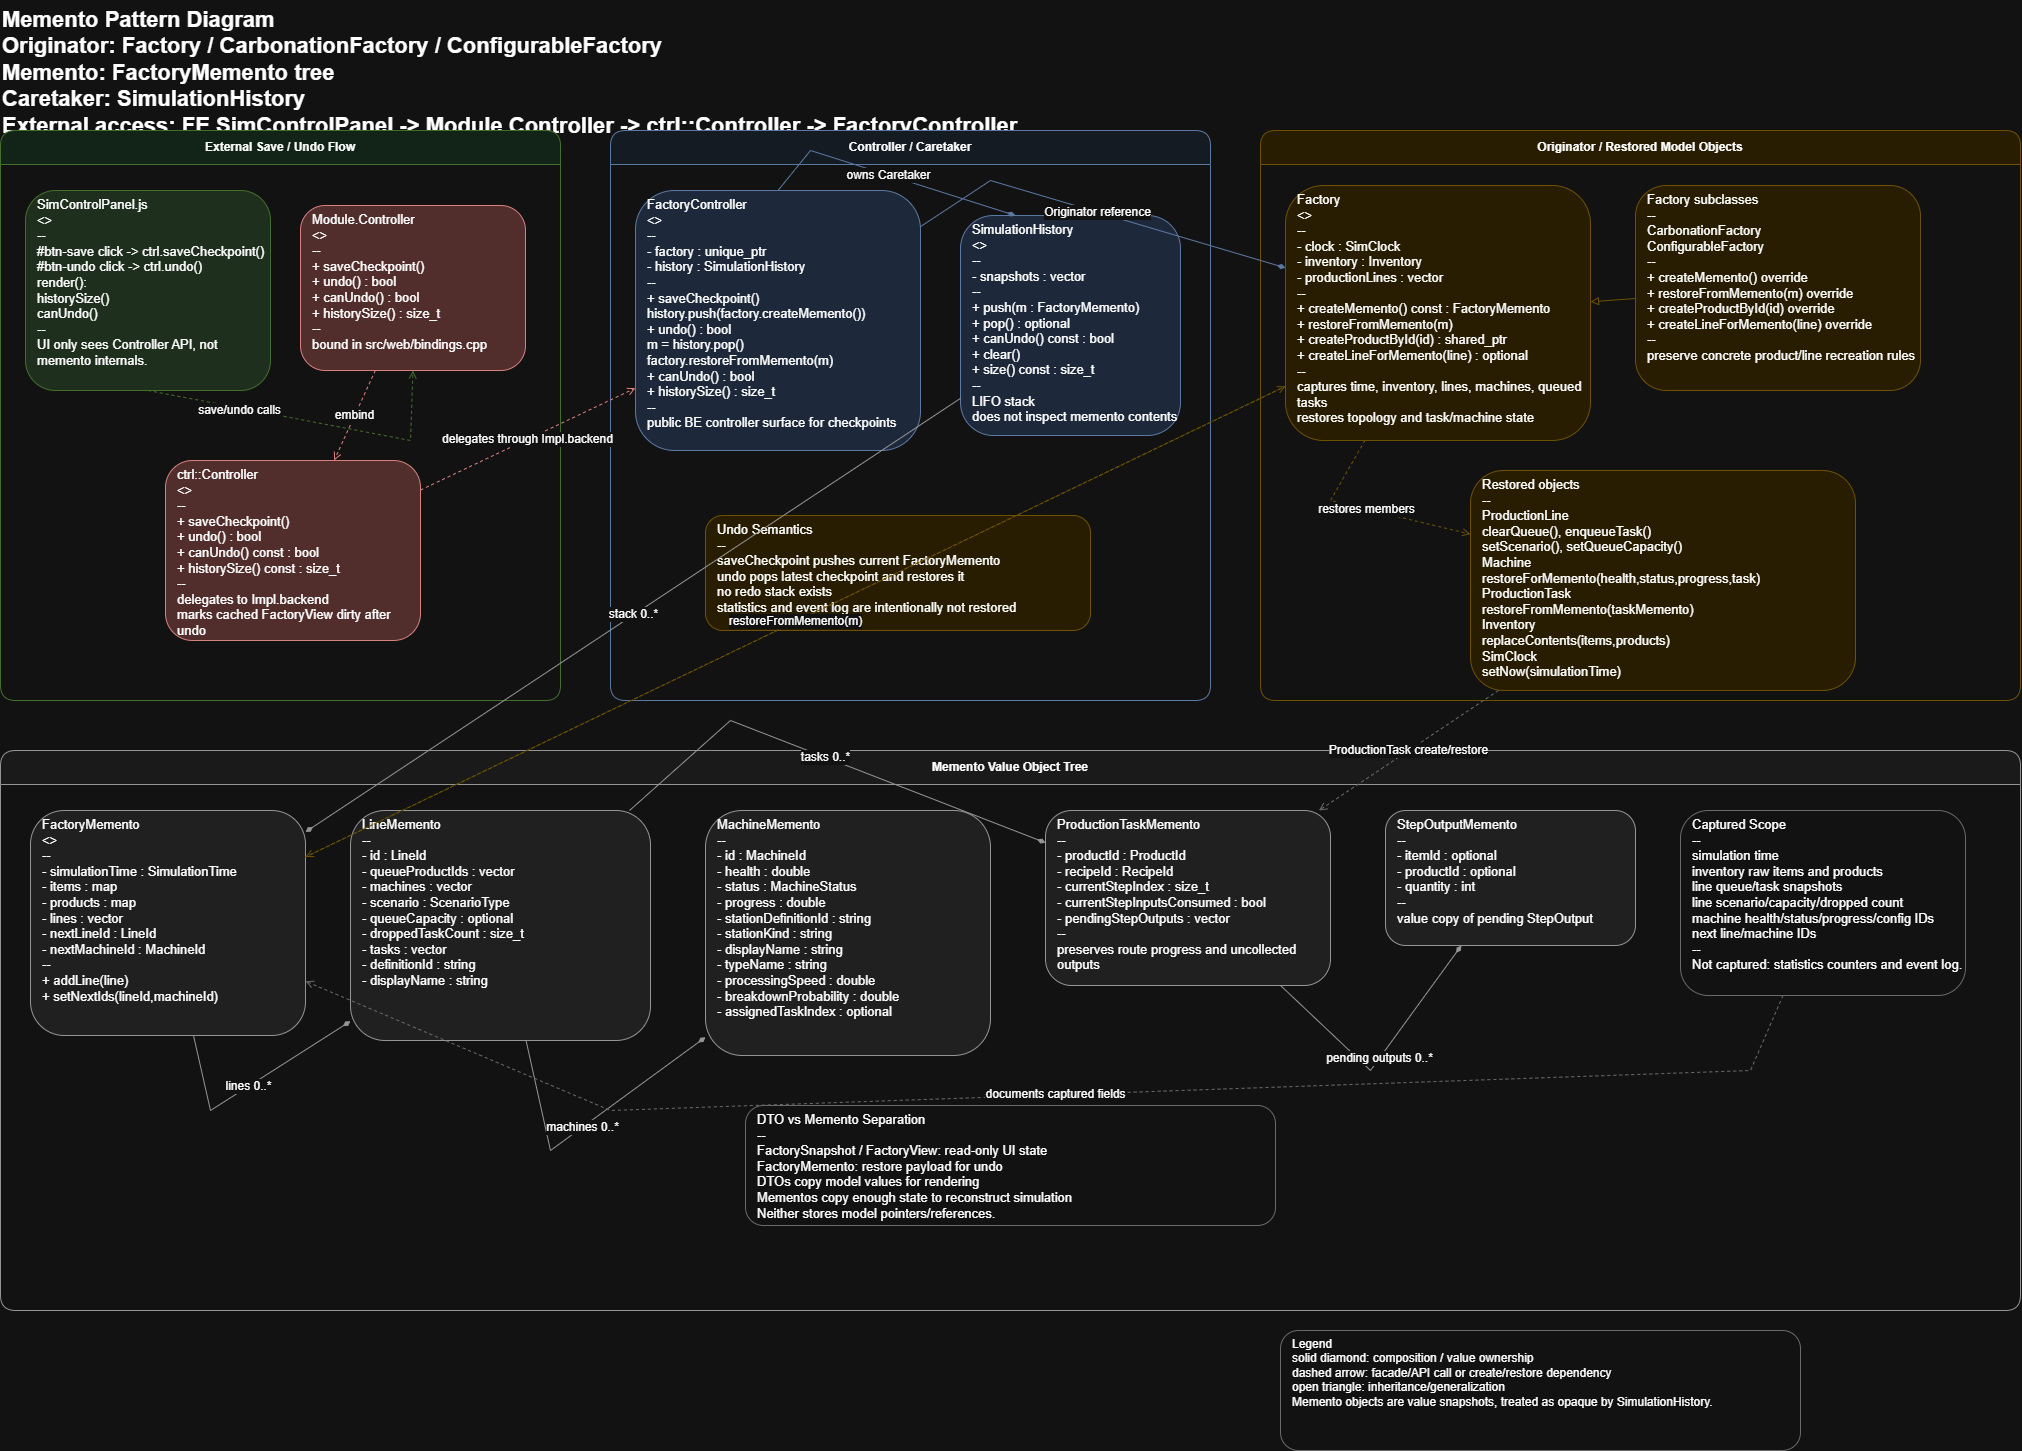

The diagram above was exported from draw.io. Its source (the exported page's mxGraphModel, read from the mxfile embedded in the PNG):
<mxGraphModel dx="2531" dy="1480" grid="1" gridSize="10" guides="1" tooltips="1" connect="1" arrows="1" fold="1" page="1" pageScale="1" pageWidth="2200" pageHeight="1500" math="0" shadow="0">
  <root>
    <mxCell id="0" />
    <mxCell id="1" parent="0" />
    <mxCell id="title" parent="1" style="text;html=1;strokeColor=none;fillColor=none;align=left;verticalAlign=top;whiteSpace=wrap;rounded=0;fontSize=22;fontStyle=1" value="Memento Pattern Diagram&#10;Originator: Factory / CarbonationFactory / ConfigurableFactory&#10;Memento: FactoryMemento tree&#10;Caretaker: SimulationHistory&#10;External access: FE SimControlPanel -&gt; Module.Controller -&gt; ctrl::Controller -&gt; FactoryController" vertex="1">
      <mxGeometry height="105" width="1280" x="40" y="20" as="geometry" />
    </mxCell>
    <mxCell id="pkg_external" parent="1" style="swimlane;html=1;startSize=34;rounded=1;whiteSpace=wrap;fillColor=#e1f5e6;strokeColor=#82b366;fontStyle=1" value="External Save / Undo Flow" vertex="1">
      <mxGeometry height="570" width="560" x="40" y="150" as="geometry" />
    </mxCell>
    <mxCell id="sim_panel" parent="pkg_external" style="rounded=1;whiteSpace=wrap;html=1;fillColor=#d5e8d4;strokeColor=#82b366;align=left;spacingLeft=10;verticalAlign=top;fontSize=13" value="SimControlPanel.js&#10;&lt;&lt;FE View&gt;&gt;&#10;--&#10;#btn-save click -&gt; ctrl.saveCheckpoint()&#10;#btn-undo click -&gt; ctrl.undo()&#10;render():&#10;  historySize()&#10;  canUndo()&#10;--&#10;UI only sees Controller API, not memento internals." vertex="1">
      <mxGeometry height="200" width="245" x="25" y="60" as="geometry" />
    </mxCell>
    <mxCell id="module_controller" parent="pkg_external" style="rounded=1;whiteSpace=wrap;html=1;fillColor=#f8cecc;strokeColor=#b85450;align=left;spacingLeft=10;verticalAlign=top;fontSize=13" value="Module.Controller&#10;&lt;&lt;embind proxy&gt;&gt;&#10;--&#10;+ saveCheckpoint()&#10;+ undo() : bool&#10;+ canUndo() : bool&#10;+ historySize() : size_t&#10;--&#10;bound in src/web/bindings.cpp" vertex="1">
      <mxGeometry height="165" width="225" x="300" y="75" as="geometry" />
    </mxCell>
    <mxCell id="ctrl_controller" parent="pkg_external" style="rounded=1;whiteSpace=wrap;html=1;fillColor=#f8cecc;strokeColor=#b85450;align=left;spacingLeft=10;verticalAlign=top;fontSize=13" value="ctrl::Controller&#10;&lt;&lt;boundary adapter&gt;&gt;&#10;--&#10;+ saveCheckpoint()&#10;+ undo() : bool&#10;+ canUndo() const : bool&#10;+ historySize() const : size_t&#10;--&#10;delegates to Impl.backend&#10;marks cached FactoryView dirty after undo" vertex="1">
      <mxGeometry height="180" width="255" x="165" y="330" as="geometry" />
    </mxCell>
    <mxCell id="pkg_controller" parent="1" style="swimlane;html=1;startSize=34;rounded=1;whiteSpace=wrap;fillColor=#eef5ff;strokeColor=#6c8ebf;fontStyle=1" value="Controller / Caretaker" vertex="1">
      <mxGeometry height="570" width="600" x="650" y="150" as="geometry" />
    </mxCell>
    <mxCell id="factory_controller" parent="pkg_controller" style="rounded=1;whiteSpace=wrap;html=1;fillColor=#dae8fc;strokeColor=#6c8ebf;align=left;spacingLeft=10;verticalAlign=top;fontSize=13" value="FactoryController&#10;&lt;&lt;facade&gt;&gt;&#10;--&#10;- factory : unique_ptr&lt;Factory&gt;&#10;- history : SimulationHistory&#10;--&#10;+ saveCheckpoint()&#10;  history.push(factory.createMemento())&#10;+ undo() : bool&#10;  m = history.pop()&#10;  factory.restoreFromMemento(m)&#10;+ canUndo() : bool&#10;+ historySize() : size_t&#10;--&#10;public BE controller surface for checkpoints" vertex="1">
      <mxGeometry height="260" width="285" x="25" y="60" as="geometry" />
    </mxCell>
    <mxCell id="history" parent="pkg_controller" style="rounded=1;whiteSpace=wrap;html=1;fillColor=#dae8fc;strokeColor=#6c8ebf;align=left;spacingLeft=10;verticalAlign=top;fontSize=13" value="SimulationHistory&#10;&lt;&lt;Caretaker&gt;&gt;&#10;--&#10;- snapshots : vector&lt;FactoryMemento&gt;&#10;--&#10;+ push(m : FactoryMemento)&#10;+ pop() : optional&lt;FactoryMemento&gt;&#10;+ canUndo() const : bool&#10;+ clear()&#10;+ size() const : size_t&#10;--&#10;LIFO stack&#10;does not inspect memento contents" vertex="1">
      <mxGeometry height="220" width="220" x="350" y="85" as="geometry" />
    </mxCell>
    <mxCell id="snapshot_note" parent="pkg_controller" style="rounded=1;whiteSpace=wrap;html=1;fillColor=#fff2cc;strokeColor=#d6b656;align=left;spacingLeft=10;verticalAlign=top;fontSize=13" value="Undo Semantics&#10;--&#10;saveCheckpoint pushes current FactoryMemento&#10;undo pops latest checkpoint and restores it&#10;no redo stack exists&#10;statistics and event log are intentionally not restored" vertex="1">
      <mxGeometry height="115" width="385" x="95" y="385" as="geometry" />
    </mxCell>
    <mxCell id="pkg_originator" parent="1" style="swimlane;html=1;startSize=34;rounded=1;whiteSpace=wrap;fillColor=#fff2cc;strokeColor=#d6b656;fontStyle=1" value="Originator / Restored Model Objects" vertex="1">
      <mxGeometry height="570" width="760" x="1300" y="150" as="geometry" />
    </mxCell>
    <mxCell id="factory" parent="pkg_originator" style="rounded=1;whiteSpace=wrap;html=1;fillColor=#fff2cc;strokeColor=#d6b656;align=left;spacingLeft=10;verticalAlign=top;fontSize=13" value="Factory&#10;&lt;&lt;Originator&gt;&gt;&#10;--&#10;- clock : SimClock&#10;- inventory : Inventory&#10;- productionLines : vector&lt;ProductionLine&gt;&#10;--&#10;+ createMemento() const : FactoryMemento&#10;+ restoreFromMemento(m)&#10;+ createProductById(id) : shared_ptr&lt;Product&gt;&#10;+ createLineForMemento(line) : optional&lt;ProductionLine&gt;&#10;--&#10;captures time, inventory, lines, machines, queued tasks&#10;restores topology and task/machine state" vertex="1">
      <mxGeometry height="255" width="305" x="25" y="55" as="geometry" />
    </mxCell>
    <mxCell id="factory_subclasses" parent="pkg_originator" style="rounded=1;whiteSpace=wrap;html=1;fillColor=#fff2cc;strokeColor=#d6b656;align=left;spacingLeft=10;verticalAlign=top;fontSize=13" value="Factory subclasses&#10;--&#10;CarbonationFactory&#10;ConfigurableFactory&#10;--&#10;+ createMemento() override&#10;+ restoreFromMemento(m) override&#10;+ createProductById(id) override&#10;+ createLineForMemento(line) override&#10;--&#10;preserve concrete product/line recreation rules" vertex="1">
      <mxGeometry height="205" width="285" x="375" y="55" as="geometry" />
    </mxCell>
    <mxCell id="line_task_machine" parent="pkg_originator" style="rounded=1;whiteSpace=wrap;html=1;fillColor=#fff2cc;strokeColor=#d6b656;align=left;spacingLeft=10;verticalAlign=top;fontSize=13" value="Restored objects&#10;--&#10;ProductionLine&#10;  clearQueue(), enqueueTask()&#10;  setScenario(), setQueueCapacity()&#10;Machine&#10;  restoreForMemento(health,status,progress,task)&#10;ProductionTask&#10;  restoreFromMemento(taskMemento)&#10;Inventory&#10;  replaceContents(items,products)&#10;SimClock&#10;  setNow(simulationTime)" vertex="1">
      <mxGeometry height="220" width="385" x="210" y="340" as="geometry" />
    </mxCell>
    <mxCell id="pkg_memento" parent="1" style="swimlane;html=1;startSize=34;rounded=1;whiteSpace=wrap;fillColor=#f5f5f5;strokeColor=#666666;fontStyle=1" value="Memento Value Object Tree" vertex="1">
      <mxGeometry height="560" width="2020" x="40" y="770" as="geometry" />
    </mxCell>
    <mxCell id="factory_memento" parent="pkg_memento" style="rounded=1;whiteSpace=wrap;html=1;fillColor=#eeeeee;strokeColor=#666666;align=left;spacingLeft=10;verticalAlign=top;fontSize=13" value="FactoryMemento&#10;&lt;&lt;Memento root&gt;&gt;&#10;--&#10;- simulationTime : SimulationTime&#10;- items : map&lt;string,int&gt;&#10;- products : map&lt;ProductId,int&gt;&#10;- lines : vector&lt;LineMemento&gt;&#10;- nextLineId : LineId&#10;- nextMachineId : MachineId&#10;--&#10;+ addLine(line)&#10;+ setNextIds(lineId,machineId)" vertex="1">
      <mxGeometry height="225" width="275" x="30" y="60" as="geometry" />
    </mxCell>
    <mxCell id="line_memento" parent="pkg_memento" style="rounded=1;whiteSpace=wrap;html=1;fillColor=#eeeeee;strokeColor=#666666;align=left;spacingLeft=10;verticalAlign=top;fontSize=13" value="LineMemento&#10;--&#10;- id : LineId&#10;- queueProductIds : vector&lt;ProductId&gt;&#10;- machines : vector&lt;MachineMemento&gt;&#10;- scenario : ScenarioType&#10;- queueCapacity : optional&lt;size_t&gt;&#10;- droppedTaskCount : size_t&#10;- tasks : vector&lt;ProductionTaskMemento&gt;&#10;- definitionId : string&#10;- displayName : string" vertex="1">
      <mxGeometry height="230" width="300" x="350" y="60" as="geometry" />
    </mxCell>
    <mxCell id="machine_memento" parent="pkg_memento" style="rounded=1;whiteSpace=wrap;html=1;fillColor=#eeeeee;strokeColor=#666666;align=left;spacingLeft=10;verticalAlign=top;fontSize=13" value="MachineMemento&#10;--&#10;- id : MachineId&#10;- health : double&#10;- status : MachineStatus&#10;- progress : double&#10;- stationDefinitionId : string&#10;- stationKind : string&#10;- displayName : string&#10;- typeName : string&#10;- processingSpeed : double&#10;- breakdownProbability : double&#10;- assignedTaskIndex : optional&lt;size_t&gt;" vertex="1">
      <mxGeometry height="245" width="285" x="705" y="60" as="geometry" />
    </mxCell>
    <mxCell id="task_memento" parent="pkg_memento" style="rounded=1;whiteSpace=wrap;html=1;fillColor=#eeeeee;strokeColor=#666666;align=left;spacingLeft=10;verticalAlign=top;fontSize=13" value="ProductionTaskMemento&#10;--&#10;- productId : ProductId&#10;- recipeId : RecipeId&#10;- currentStepIndex : size_t&#10;- currentStepInputsConsumed : bool&#10;- pendingStepOutputs : vector&lt;StepOutputMemento&gt;&#10;--&#10;preserves route progress and uncollected outputs" vertex="1">
      <mxGeometry height="175" width="285" x="1045" y="60" as="geometry" />
    </mxCell>
    <mxCell id="step_output_memento" parent="pkg_memento" style="rounded=1;whiteSpace=wrap;html=1;fillColor=#eeeeee;strokeColor=#666666;align=left;spacingLeft=10;verticalAlign=top;fontSize=13" value="StepOutputMemento&#10;--&#10;- itemId : optional&lt;string&gt;&#10;- productId : optional&lt;ProductId&gt;&#10;- quantity : int&#10;--&#10;value copy of pending StepOutput" vertex="1">
      <mxGeometry height="135" width="250" x="1385" y="60" as="geometry" />
    </mxCell>
    <mxCell id="memento_scope" parent="pkg_memento" style="rounded=1;whiteSpace=wrap;html=1;fillColor=#ffffff;strokeColor=#999999;align=left;spacingLeft=10;verticalAlign=top;fontSize=13" value="Captured Scope&#10;--&#10;simulation time&#10;inventory raw items and products&#10;line queue/task snapshots&#10;line scenario/capacity/dropped count&#10;machine health/status/progress/config IDs&#10;next line/machine IDs&#10;--&#10;Not captured: statistics counters and event log." vertex="1">
      <mxGeometry height="185" width="285" x="1680" y="60" as="geometry" />
    </mxCell>
    <mxCell id="dto_separation" parent="pkg_memento" style="rounded=1;whiteSpace=wrap;html=1;fillColor=#ffffff;strokeColor=#999999;align=left;spacingLeft=10;verticalAlign=top;fontSize=13" value="DTO vs Memento Separation&#10;--&#10;FactorySnapshot / FactoryView: read-only UI state&#10;FactoryMemento: restore payload for undo&#10;DTOs copy model values for rendering&#10;Mementos copy enough state to reconstruct simulation&#10;Neither stores model pointers/references." vertex="1">
      <mxGeometry height="120" width="530" x="745" y="355" as="geometry" />
    </mxCell>
    <mxCell id="legend" parent="1" style="rounded=1;whiteSpace=wrap;html=1;fillColor=#ffffff;strokeColor=#999999;align=left;spacingLeft=10;verticalAlign=top;fontSize=12" value="Legend&#10;solid diamond: composition / value ownership&#10;dashed arrow: facade/API call or create/restore dependency&#10;open triangle: inheritance/generalization&#10;Memento objects are value snapshots, treated as opaque by SimulationHistory." vertex="1">
      <mxGeometry height="120" width="520" x="1320" y="1350" as="geometry" />
    </mxCell>
    <mxCell id="e_fe_module" edge="1" parent="1" source="sim_panel" style="endArrow=open;dashed=1;html=1;rounded=0;strokeColor=#82b366;fontSize=12;exitX=0.5;exitY=1;exitDx=0;exitDy=0;entryX=0.5;entryY=1;entryDx=0;entryDy=0;" target="module_controller" value="save/undo calls">
      <mxGeometry relative="1" x="-0.439" y="-2" as="geometry">
        <mxPoint as="offset" />
        <Array as="points">
          <mxPoint x="450" y="460" />
        </Array>
      </mxGeometry>
    </mxCell>
    <mxCell id="e_module_ctrl" edge="1" parent="1" source="module_controller" style="endArrow=open;dashed=1;html=1;rounded=0;strokeColor=#b85450;fontSize=12" target="ctrl_controller" value="embind">
      <mxGeometry relative="1" as="geometry" />
    </mxCell>
    <mxCell id="e_ctrl_fc" edge="1" parent="1" source="ctrl_controller" style="endArrow=open;dashed=1;html=1;rounded=0;strokeColor=#b85450;fontSize=12" target="factory_controller" value="delegates through Impl.backend">
      <mxGeometry relative="1" as="geometry" />
    </mxCell>
    <mxCell id="e_fc_factory" edge="1" parent="1" source="factory_controller" style="endArrow=diamondThin;endFill=1;html=1;rounded=0;strokeColor=#6c8ebf;fontSize=12" target="factory" value="Originator reference">
      <mxGeometry relative="1" as="geometry">
        <Array as="points">
          <mxPoint x="1030" y="200" />
        </Array>
      </mxGeometry>
    </mxCell>
    <mxCell id="e_fc_history" edge="1" parent="1" source="factory_controller" style="endArrow=diamondThin;endFill=1;html=1;rounded=0;strokeColor=#6c8ebf;fontSize=12;entryX=0.25;entryY=0;entryDx=0;entryDy=0;exitX=0.5;exitY=0;exitDx=0;exitDy=0;" target="history" value="owns Caretaker">
      <mxGeometry relative="1" as="geometry">
        <Array as="points">
          <mxPoint x="850" y="170" />
        </Array>
      </mxGeometry>
    </mxCell>
    <mxCell id="e_factory_make" edge="1" parent="1" source="factory" style="endArrow=open;dashed=1;html=1;rounded=0;strokeColor=#d6b656;fontSize=12" target="factory_memento" value="createMemento()">
      <mxGeometry relative="1" as="geometry" />
    </mxCell>
    <mxCell id="e_factory_restore" edge="1" parent="1" source="factory_memento" style="endArrow=open;dashed=1;html=1;rounded=0;strokeColor=#d6b656;fontSize=12" target="factory" value="restoreFromMemento(m)">
      <mxGeometry relative="1" as="geometry" />
    </mxCell>
    <mxCell id="e_history_memento" edge="1" parent="1" source="history" style="endArrow=diamondThin;endFill=1;html=1;rounded=0;strokeColor=#666666;fontSize=12" target="factory_memento" value="stack 0..*">
      <mxGeometry relative="1" as="geometry" />
    </mxCell>
    <mxCell id="e_subclasses_factory" edge="1" parent="1" source="factory_subclasses" style="endArrow=block;endFill=0;html=1;rounded=0;strokeColor=#d6b656;" target="factory" value="">
      <mxGeometry relative="1" as="geometry" />
    </mxCell>
    <mxCell id="e_factory_objects" edge="1" parent="1" source="factory" style="endArrow=open;dashed=1;html=1;rounded=0;strokeColor=#d6b656;fontSize=12" target="line_task_machine" value="restores members">
      <mxGeometry relative="1" as="geometry">
        <Array as="points">
          <mxPoint x="1370" y="520" />
        </Array>
      </mxGeometry>
    </mxCell>
    <mxCell id="e_fm_line" edge="1" parent="1" source="factory_memento" style="endArrow=diamondThin;endFill=1;html=1;rounded=0;strokeColor=#666666;fontSize=12" target="line_memento" value="lines 0..*">
      <mxGeometry relative="1" as="geometry">
        <Array as="points">
          <mxPoint x="250" y="1130" />
        </Array>
      </mxGeometry>
    </mxCell>
    <mxCell id="e_line_machine" edge="1" parent="1" source="line_memento" style="endArrow=diamondThin;endFill=1;html=1;rounded=0;strokeColor=#666666;fontSize=12" target="machine_memento" value="machines 0..*">
      <mxGeometry relative="1" as="geometry">
        <Array as="points">
          <mxPoint x="590" y="1170" />
        </Array>
      </mxGeometry>
    </mxCell>
    <mxCell id="e_line_task" edge="1" parent="1" source="line_memento" style="endArrow=diamondThin;endFill=1;html=1;rounded=0;strokeColor=#666666;fontSize=12" target="task_memento" value="tasks 0..*">
      <mxGeometry relative="1" as="geometry">
        <Array as="points">
          <mxPoint x="770" y="740" />
        </Array>
      </mxGeometry>
    </mxCell>
    <mxCell id="e_task_output" edge="1" parent="1" source="task_memento" style="endArrow=diamondThin;endFill=1;html=1;rounded=0;strokeColor=#666666;fontSize=12" target="step_output_memento" value="pending outputs 0..*">
      <mxGeometry relative="1" as="geometry">
        <Array as="points">
          <mxPoint x="1410" y="1090" />
        </Array>
      </mxGeometry>
    </mxCell>
    <mxCell id="e_objects_task" edge="1" parent="1" source="line_task_machine" style="endArrow=open;dashed=1;html=1;rounded=0;strokeColor=#999999;fontSize=12" target="task_memento" value="ProductionTask create/restore">
      <mxGeometry relative="1" as="geometry" />
    </mxCell>
    <mxCell id="e_scope_memento" edge="1" parent="1" source="memento_scope" style="endArrow=open;dashed=1;html=1;rounded=0;strokeColor=#999999;fontSize=12" target="factory_memento" value="documents captured fields">
      <mxGeometry relative="1" as="geometry">
        <Array as="points">
          <mxPoint x="1790" y="1090" />
          <mxPoint x="650" y="1130" />
        </Array>
      </mxGeometry>
    </mxCell>
  </root>
</mxGraphModel>